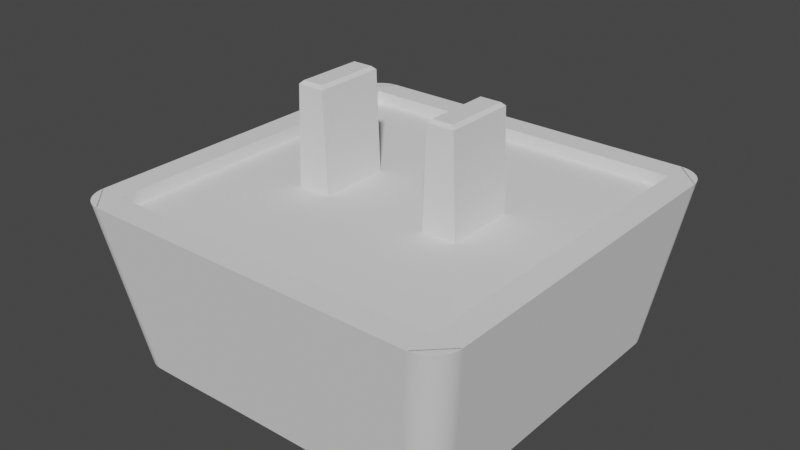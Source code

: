 # Source: choc-v1_15.5mm.blend  (saved by Blender 3.3.6; exported with 4.5.12 LTS)
import bpy
from mathutils import Matrix  # noqa: F401  (used for matrix-valued properties, if any)

bpy.ops.wm.read_factory_settings(use_empty=True)
scene = bpy.context.scene
scene.name = 'Scene'

# ---- collections
col_collection = bpy.data.collections.new('Collection'); scene.collection.children.link(col_collection)
col_parts = bpy.data.collections.new('Parts'); scene.collection.children.link(col_parts)

# ---- world
world_world = bpy.data.worlds.new('World'); scene.world = world_world
world_world.use_nodes = True; world_world.node_tree.nodes.clear()
_N = world_world.node_tree.nodes; _L = world_world.node_tree.links
n0 = _N.new('ShaderNodeOutputWorld'); n0.name = 'World Output'; n0.location = (300, 300)
n1 = _N.new('ShaderNodeBackground'); n1.name = 'Background'; n1.location = (10, 300)
n1.inputs[0].default_value = (0.05088, 0.05088, 0.05088, 1.0)
_L.new(n1.outputs[0], n0.inputs[0])
n0.is_active_output = True
world_world.color = (0.05088, 0.05088, 0.05088)
world_world.use_sun_shadow = False
world_world.sun_shadow_jitter_overblur = 0.0

# ---- meshes
me_kailh_choc_low_profile_keycap_002 = bpy.data.meshes.new('kailh_choc_low_profile_keycap.002')
me_kailh_choc_low_profile_keycap_002.from_pydata([(-2.1, 1.4, 4.0), (-3.45, 1.4, 4.0), (-2.1, -1.4, 4.0), (-3.45, -1.4, 4.0), (-2.25, 1.4, 0.125), (-3.3, 1.4, 0.125), (-2.25, -1.4, 0.125), (-3.3, -1.4, 0.125), (-2.375, -1.275, 0.0), (-2.375, 1.275, 0.0), (-3.175, -1.275, 0.0), (-3.175, 1.275, 0.0), (2.1, 1.4, 4.0), (3.45, 1.4, 4.0), (2.1, -1.4, 4.0), (3.45, -1.4, 4.0), (2.25, 1.4, 0.125), (3.3, 1.4, 0.125), (2.25, -1.4, 0.125), (3.3, -1.4, 0.125), (2.375, -1.275, 0.0), (2.375, 1.275, 0.0), (3.175, -1.275, 0.0), (3.175, 1.275, 0.0), (-7.747, 0.0, 3.5), (-6.714, 0.0, 9.97), (-3.02e-07, 0.0, 9.5), (0.0, 7.747, 3.5), (-3.02e-07, 6.714, 9.97), (-7.747, 6.714, 3.5), (-6.714, 7.747, 3.5), (0.0, 6.714, 3.494), (-6.714, 0.0, 3.494), (-6.714, 6.714, 3.5), (-6.714, 0.0, 3.996), (0.0, 0.0, 4.0), (0.0, 6.714, 3.996), (-6.714, 6.714, 4.008), (-3.02e-07, 1.119, 9.5), (-3.02e-07, 2.238, 9.539), (-3.02e-07, 3.357, 9.634), (-3.02e-07, 4.476, 9.758), (-3.02e-07, 5.595, 9.88), (-6.714, 5.595, 10.0), (-6.714, 4.476, 10.0), (-6.714, 3.357, 9.99), (-6.714, 2.238, 9.976), (-6.714, 1.119, 9.97), (-1.119, 6.714, 9.97), (-2.238, 6.714, 9.976), (-3.357, 6.714, 9.99), (-4.476, 6.714, 10.0), (-5.595, 6.714, 10.0), (-5.595, 0.0, 9.88), (-4.476, 0.0, 9.758), (-3.357, 0.0, 9.634), (-2.238, 0.0, 9.539), (-1.119, 0.0, 9.5), (-5.595, 5.595, 9.998), (-4.476, 5.595, 9.97), (-3.357, 5.595, 9.928), (-2.238, 5.595, 9.893), (-1.119, 5.595, 9.88), (-5.595, 4.476, 9.97), (-4.476, 4.476, 9.906), (-3.357, 4.476, 9.834), (-2.238, 4.476, 9.779), (-1.119, 4.476, 9.758), (-5.595, 3.357, 9.928), (-4.476, 3.357, 9.834), (-3.357, 3.357, 9.736), (-2.238, 3.357, 9.662), (-1.119, 3.357, 9.634), (-5.595, 2.238, 9.893), (-4.476, 2.238, 9.779), (-3.357, 2.238, 9.662), (-2.238, 2.238, 9.573), (-1.119, 2.238, 9.539), (-5.595, 1.119, 9.88), (-4.476, 1.119, 9.758), (-3.357, 1.119, 9.634), (-2.238, 1.119, 9.539), (-1.119, 1.119, 9.5), (-7.747, 6.646, 3.5), (-6.646, 7.747, 3.5), (-6.714, 7.747, 3.5), (-7.747, 6.714, 3.5), (-7.744, 6.732, 3.5), (-7.734, 6.818, 3.5), (-7.717, 6.903, 3.5), (-7.694, 6.986, 3.5), (-7.664, 7.067, 3.5), (-7.627, 7.146, 3.5), (-7.585, 7.221, 3.5), (-7.537, 7.293, 3.5), (-7.483, 7.361, 3.5), (-7.425, 7.425, 3.5), (-7.361, 7.483, 3.5), (-7.293, 7.537, 3.5), (-7.221, 7.585, 3.5), (-7.146, 7.627, 3.5), (-7.067, 7.664, 3.5), (-6.986, 7.694, 3.5), (-6.903, 7.717, 3.5), (-6.818, 7.734, 3.5), (-6.732, 7.744, 3.5), (-5.613, 6.714, 10.0), (-6.715, 5.613, 10.0), (-5.699, 6.711, 10.0), (-5.785, 6.701, 10.0), (-5.87, 6.684, 10.0), (-5.953, 6.661, 10.0), (-6.034, 6.631, 10.0), (-6.113, 6.594, 10.0), (-6.188, 6.552, 10.0), (-6.26, 6.504, 10.0), (-6.328, 6.45, 10.0), (-6.392, 6.392, 10.0), (-6.45, 6.328, 10.0), (-6.504, 6.26, 10.0), (-6.552, 6.188, 10.0), (-6.594, 6.113, 10.0), (-6.631, 6.034, 10.0), (-6.661, 5.953, 10.0), (-6.684, 5.87, 10.0), (-6.701, 5.785, 10.0), (-6.711, 5.699, 10.0), (7.747, 0.0, 3.5), (6.714, 0.0, 9.97), (7.747, 6.714, 3.5), (6.714, 7.747, 3.5), (6.714, 0.0, 3.494), (6.714, 6.714, 3.5), (6.714, 0.0, 3.996), (6.714, 6.714, 4.008), (6.714, 5.595, 10.0), (6.714, 4.476, 10.0), (6.714, 3.357, 9.99), (6.714, 2.238, 9.976), (6.714, 1.119, 9.97), (1.119, 6.714, 9.97), (2.238, 6.714, 9.976), (3.357, 6.714, 9.99), (4.476, 6.714, 10.0), (5.595, 6.714, 10.0), (5.595, 0.0, 9.88), (4.476, 0.0, 9.758), (3.357, 0.0, 9.634), (2.238, 0.0, 9.539), (1.119, 0.0, 9.5), (5.595, 5.595, 9.998), (4.476, 5.595, 9.97), (3.357, 5.595, 9.928), (2.238, 5.595, 9.893), (1.119, 5.595, 9.88), (5.595, 4.476, 9.97), (4.476, 4.476, 9.906), (3.357, 4.476, 9.834), (2.238, 4.476, 9.779), (1.119, 4.476, 9.758), (5.595, 3.357, 9.928), (4.476, 3.357, 9.834), (3.357, 3.357, 9.736), (2.238, 3.357, 9.662), (1.119, 3.357, 9.634), (5.595, 2.238, 9.893), (4.476, 2.238, 9.779), (3.357, 2.238, 9.662), (2.238, 2.238, 9.573), (1.119, 2.238, 9.539), (5.595, 1.119, 9.88), (4.476, 1.119, 9.758), (3.357, 1.119, 9.634), (2.238, 1.119, 9.539), (1.119, 1.119, 9.5), (7.747, 6.646, 3.5), (6.646, 7.747, 3.5), (6.714, 7.747, 3.5), (7.747, 6.714, 3.5), (7.744, 6.732, 3.5), (7.734, 6.818, 3.5), (7.717, 6.903, 3.5), (7.694, 6.986, 3.5), (7.664, 7.067, 3.5), (7.627, 7.146, 3.5), (7.585, 7.221, 3.5), (7.537, 7.293, 3.5), (7.483, 7.361, 3.5), (7.425, 7.425, 3.5), (7.361, 7.483, 3.5), (7.293, 7.537, 3.5), (7.221, 7.585, 3.5), (7.146, 7.627, 3.5), (7.067, 7.664, 3.5), (6.986, 7.694, 3.5), (6.903, 7.717, 3.5), (6.818, 7.734, 3.5), (6.732, 7.744, 3.5), (5.613, 6.714, 10.0), (6.715, 5.613, 10.0), (5.699, 6.711, 10.0), (5.785, 6.701, 10.0), (5.87, 6.684, 10.0), (5.953, 6.661, 10.0), (6.034, 6.631, 10.0), (6.113, 6.594, 10.0), (6.188, 6.552, 10.0), (6.26, 6.504, 10.0), (6.328, 6.45, 10.0), (6.392, 6.392, 10.0), (6.45, 6.328, 10.0), (6.504, 6.26, 10.0), (6.552, 6.188, 10.0), (6.594, 6.113, 10.0), (6.631, 6.034, 10.0), (6.661, 5.953, 10.0), (6.684, 5.87, 10.0), (6.701, 5.785, 10.0), (6.711, 5.699, 10.0), (0.0, -7.747, 3.5), (-3.02e-07, -6.714, 9.97), (-7.747, -6.714, 3.5), (-6.714, -7.747, 3.5), (0.0, -6.714, 3.494), (-6.714, -6.714, 3.5), (0.0, -6.714, 3.996), (-6.714, -6.714, 4.008), (-3.02e-07, -1.119, 9.5), (-3.02e-07, -2.238, 9.539), (-3.02e-07, -3.357, 9.634), (-3.02e-07, -4.476, 9.758), (-3.02e-07, -5.595, 9.88), (-6.714, -5.595, 10.0), (-6.714, -4.476, 10.0), (-6.714, -3.357, 9.99), (-6.714, -2.238, 9.976), (-6.714, -1.119, 9.97), (-1.119, -6.714, 9.97), (-2.238, -6.714, 9.976), (-3.357, -6.714, 9.99), (-4.476, -6.714, 10.0), (-5.595, -6.714, 10.0), (-5.595, -5.595, 9.998), (-4.476, -5.595, 9.97), (-3.357, -5.595, 9.928), (-2.238, -5.595, 9.893), (-1.119, -5.595, 9.88), (-5.595, -4.476, 9.97), (-4.476, -4.476, 9.906), (-3.357, -4.476, 9.834), (-2.238, -4.476, 9.779), (-1.119, -4.476, 9.758), (-5.595, -3.357, 9.928), (-4.476, -3.357, 9.834), (-3.357, -3.357, 9.736), (-2.238, -3.357, 9.662), (-1.119, -3.357, 9.634), (-5.595, -2.238, 9.893), (-4.476, -2.238, 9.779), (-3.357, -2.238, 9.662), (-2.238, -2.238, 9.573), (-1.119, -2.238, 9.539), (-5.595, -1.119, 9.88), (-4.476, -1.119, 9.758), (-3.357, -1.119, 9.634), (-2.238, -1.119, 9.539), (-1.119, -1.119, 9.5), (-7.747, -6.646, 3.5), (-6.646, -7.747, 3.5), (-6.714, -7.747, 3.5), (-7.747, -6.714, 3.5), (-7.744, -6.732, 3.5), (-7.734, -6.818, 3.5), (-7.717, -6.903, 3.5), (-7.694, -6.986, 3.5), (-7.664, -7.067, 3.5), (-7.627, -7.146, 3.5), (-7.585, -7.221, 3.5), (-7.537, -7.293, 3.5), (-7.483, -7.361, 3.5), (-7.425, -7.425, 3.5), (-7.361, -7.483, 3.5), (-7.293, -7.537, 3.5), (-7.221, -7.585, 3.5), (-7.146, -7.627, 3.5), (-7.067, -7.664, 3.5), (-6.986, -7.694, 3.5), (-6.903, -7.717, 3.5), (-6.818, -7.734, 3.5), (-6.732, -7.744, 3.5), (-5.613, -6.714, 10.0), (-6.715, -5.613, 10.0), (-5.699, -6.711, 10.0), (-5.785, -6.701, 10.0), (-5.87, -6.684, 10.0), (-5.953, -6.661, 10.0), (-6.034, -6.631, 10.0), (-6.113, -6.594, 10.0), (-6.188, -6.552, 10.0), (-6.26, -6.504, 10.0), (-6.328, -6.45, 10.0), (-6.392, -6.392, 10.0), (-6.45, -6.328, 10.0), (-6.504, -6.26, 10.0), (-6.552, -6.188, 10.0), (-6.594, -6.113, 10.0), (-6.631, -6.034, 10.0), (-6.661, -5.953, 10.0), (-6.684, -5.87, 10.0), (-6.701, -5.785, 10.0), (-6.711, -5.699, 10.0), (7.747, -6.714, 3.5), (6.714, -7.747, 3.5), (6.714, -6.714, 3.5), (6.714, -6.714, 4.008), (6.714, -5.595, 10.0), (6.714, -4.476, 10.0), (6.714, -3.357, 9.99), (6.714, -2.238, 9.976), (6.714, -1.119, 9.97), (1.119, -6.714, 9.97), (2.238, -6.714, 9.976), (3.357, -6.714, 9.99), (4.476, -6.714, 10.0), (5.595, -6.714, 10.0), (5.595, -5.595, 9.998), (4.476, -5.595, 9.97), (3.357, -5.595, 9.928), (2.238, -5.595, 9.893), (1.119, -5.595, 9.88), (5.595, -4.476, 9.97), (4.476, -4.476, 9.906), (3.357, -4.476, 9.834), (2.238, -4.476, 9.779), (1.119, -4.476, 9.758), (5.595, -3.357, 9.928), (4.476, -3.357, 9.834), (3.357, -3.357, 9.736), (2.238, -3.357, 9.662), (1.119, -3.357, 9.634), (5.595, -2.238, 9.893), (4.476, -2.238, 9.779), (3.357, -2.238, 9.662), (2.238, -2.238, 9.573), (1.119, -2.238, 9.539), (5.595, -1.119, 9.88), (4.476, -1.119, 9.758), (3.357, -1.119, 9.634), (2.238, -1.119, 9.539), (1.119, -1.119, 9.5), (7.747, -6.646, 3.5), (6.646, -7.747, 3.5), (6.714, -7.747, 3.5), (7.747, -6.714, 3.5), (7.744, -6.732, 3.5), (7.734, -6.818, 3.5), (7.717, -6.903, 3.5), (7.694, -6.986, 3.5), (7.664, -7.067, 3.5), (7.627, -7.146, 3.5), (7.585, -7.221, 3.5), (7.537, -7.293, 3.5), (7.483, -7.361, 3.5), (7.425, -7.425, 3.5), (7.361, -7.483, 3.5), (7.293, -7.537, 3.5), (7.221, -7.585, 3.5), (7.146, -7.627, 3.5), (7.067, -7.664, 3.5), (6.986, -7.694, 3.5), (6.903, -7.717, 3.5), (6.818, -7.734, 3.5), (6.732, -7.744, 3.5), (5.613, -6.714, 10.0), (6.715, -5.613, 10.0), (5.699, -6.711, 10.0), (5.785, -6.701, 10.0), (5.87, -6.684, 10.0), (5.953, -6.661, 10.0), (6.034, -6.631, 10.0), (6.113, -6.594, 10.0), (6.188, -6.552, 10.0), (6.26, -6.504, 10.0), (6.328, -6.45, 10.0), (6.392, -6.392, 10.0), (6.45, -6.328, 10.0), (6.504, -6.26, 10.0), (6.552, -6.188, 10.0), (6.594, -6.113, 10.0), (6.631, -6.034, 10.0), (6.661, -5.953, 10.0), (6.684, -5.87, 10.0), (6.701, -5.785, 10.0), (6.711, -5.699, 10.0)], [], [(10, 11, 9, 8), (4, 5, 1, 0), (9, 11, 5, 4), (6, 4, 0, 2), (5, 7, 3, 1), (7, 6, 2, 3), (11, 10, 7, 5), (10, 8, 6, 7), (8, 9, 4, 6), (22, 20, 21, 23), (16, 12, 13, 17), (21, 16, 17, 23), (18, 14, 12, 16), (17, 13, 15, 19), (19, 15, 14, 18), (23, 17, 19, 22), (22, 19, 18, 20), (20, 18, 16, 21), (82, 57, 26, 38), (32, 33, 37, 34), (29, 33, 32, 24), (24, 25, 47, 46, 45, 44, 43, 107, 83), (30, 27, 31, 33), (37, 36, 35, 34), (33, 31, 36, 37), (106, 108, 109, 110, 111, 112, 113, 114, 115, 116, 117, 118, 119, 120, 121, 122, 123, 124, 125, 126, 107, 43, 58, 52), (86, 85, 30, 33, 29), (48, 62, 42, 28), (62, 67, 41, 42), (67, 72, 40, 41), (72, 77, 39, 40), (77, 82, 38, 39), (52, 58, 59, 51), (51, 59, 60, 50), (50, 60, 61, 49), (49, 61, 62, 48), (43, 44, 63, 58), (58, 63, 64, 59), (59, 64, 65, 60), (60, 65, 66, 61), (61, 66, 67, 62), (44, 45, 68, 63), (63, 68, 69, 64), (64, 69, 70, 65), (65, 70, 71, 66), (66, 71, 72, 67), (45, 46, 73, 68), (68, 73, 74, 69), (69, 74, 75, 70), (70, 75, 76, 71), (71, 76, 77, 72), (46, 47, 78, 73), (73, 78, 79, 74), (74, 79, 80, 75), (75, 80, 81, 76), (76, 81, 82, 77), (47, 25, 53, 78), (78, 53, 54, 79), (79, 54, 55, 80), (80, 55, 56, 81), (81, 56, 57, 82), (83, 87, 88, 89, 90, 91, 92, 93, 94, 95, 96, 97, 98, 99, 100, 101, 102, 103, 104, 105, 84, 85, 86), (106, 84, 105, 108), (108, 105, 104, 109), (109, 104, 103, 110), (110, 103, 102, 111), (111, 102, 101, 112), (112, 101, 100, 113), (113, 100, 99, 114), (114, 99, 98, 115), (115, 98, 97, 116), (116, 97, 96, 117), (117, 96, 95, 118), (118, 95, 94, 119), (119, 94, 93, 120), (120, 93, 92, 121), (121, 92, 91, 122), (122, 91, 90, 123), (123, 90, 89, 124), (124, 89, 88, 125), (125, 88, 87, 126), (126, 87, 83, 107), (84, 106, 52, 51, 50, 49, 48, 28, 27), (174, 38, 26, 149), (131, 133, 134, 132), (129, 127, 131, 132), (127, 175, 199, 135, 136, 137, 138, 139, 128), (130, 132, 31, 27), (134, 133, 35, 36), (132, 134, 36, 31), (198, 144, 150, 135, 199, 218, 217, 216, 215, 214, 213, 212, 211, 210, 209, 208, 207, 206, 205, 204, 203, 202, 201, 200), (178, 129, 132, 130, 177), (140, 28, 42, 154), (154, 42, 41, 159), (159, 41, 40, 164), (164, 40, 39, 169), (169, 39, 38, 174), (144, 143, 151, 150), (143, 142, 152, 151), (142, 141, 153, 152), (141, 140, 154, 153), (135, 150, 155, 136), (150, 151, 156, 155), (151, 152, 157, 156), (152, 153, 158, 157), (153, 154, 159, 158), (136, 155, 160, 137), (155, 156, 161, 160), (156, 157, 162, 161), (157, 158, 163, 162), (158, 159, 164, 163), (137, 160, 165, 138), (160, 161, 166, 165), (161, 162, 167, 166), (162, 163, 168, 167), (163, 164, 169, 168), (138, 165, 170, 139), (165, 166, 171, 170), (166, 167, 172, 171), (167, 168, 173, 172), (168, 169, 174, 173), (139, 170, 145, 128), (170, 171, 146, 145), (171, 172, 147, 146), (172, 173, 148, 147), (173, 174, 149, 148), (175, 178, 177, 176, 197, 196, 195, 194, 193, 192, 191, 190, 189, 188, 187, 186, 185, 184, 183, 182, 181, 180, 179), (198, 200, 197, 176), (200, 201, 196, 197), (201, 202, 195, 196), (202, 203, 194, 195), (203, 204, 193, 194), (204, 205, 192, 193), (205, 206, 191, 192), (206, 207, 190, 191), (207, 208, 189, 190), (208, 209, 188, 189), (209, 210, 187, 188), (210, 211, 186, 187), (211, 212, 185, 186), (212, 213, 184, 185), (213, 214, 183, 184), (214, 215, 182, 183), (215, 216, 181, 182), (216, 217, 180, 181), (217, 218, 179, 180), (218, 199, 175, 179), (176, 27, 28, 140, 141, 142, 143, 144, 198), (266, 227, 26, 57), (32, 34, 226, 224), (221, 24, 32, 224), (24, 267, 291, 232, 233, 234, 235, 236, 25), (222, 224, 223, 219), (226, 34, 35, 225), (224, 226, 225, 223), (290, 241, 242, 232, 291, 310, 309, 308, 307, 306, 305, 304, 303, 302, 301, 300, 299, 298, 297, 296, 295, 294, 293, 292), (270, 221, 224, 222, 269), (237, 220, 231, 246), (246, 231, 230, 251), (251, 230, 229, 256), (256, 229, 228, 261), (261, 228, 227, 266), (241, 240, 243, 242), (240, 239, 244, 243), (239, 238, 245, 244), (238, 237, 246, 245), (232, 242, 247, 233), (242, 243, 248, 247), (243, 244, 249, 248), (244, 245, 250, 249), (245, 246, 251, 250), (233, 247, 252, 234), (247, 248, 253, 252), (248, 249, 254, 253), (249, 250, 255, 254), (250, 251, 256, 255), (234, 252, 257, 235), (252, 253, 258, 257), (253, 254, 259, 258), (254, 255, 260, 259), (255, 256, 261, 260), (235, 257, 262, 236), (257, 258, 263, 262), (258, 259, 264, 263), (259, 260, 265, 264), (260, 261, 266, 265), (236, 262, 53, 25), (262, 263, 54, 53), (263, 264, 55, 54), (264, 265, 56, 55), (265, 266, 57, 56), (267, 270, 269, 268, 289, 288, 287, 286, 285, 284, 283, 282, 281, 280, 279, 278, 277, 276, 275, 274, 273, 272, 271), (290, 292, 289, 268), (292, 293, 288, 289), (293, 294, 287, 288), (294, 295, 286, 287), (295, 296, 285, 286), (296, 297, 284, 285), (297, 298, 283, 284), (298, 299, 282, 283), (299, 300, 281, 282), (300, 301, 280, 281), (301, 302, 279, 280), (302, 303, 278, 279), (303, 304, 277, 278), (304, 305, 276, 277), (305, 306, 275, 276), (306, 307, 274, 275), (307, 308, 273, 274), (308, 309, 272, 273), (309, 310, 271, 272), (310, 291, 267, 271), (268, 219, 220, 237, 238, 239, 240, 241, 290), (349, 149, 26, 227), (131, 313, 314, 133), (311, 313, 131, 127), (127, 128, 319, 318, 317, 316, 315, 374, 350), (312, 219, 223, 313), (314, 225, 35, 133), (313, 223, 225, 314), (373, 375, 376, 377, 378, 379, 380, 381, 382, 383, 384, 385, 386, 387, 388, 389, 390, 391, 392, 393, 374, 315, 325, 324), (353, 352, 312, 313, 311), (320, 329, 231, 220), (329, 334, 230, 231), (334, 339, 229, 230), (339, 344, 228, 229), (344, 349, 227, 228), (324, 325, 326, 323), (323, 326, 327, 322), (322, 327, 328, 321), (321, 328, 329, 320), (315, 316, 330, 325), (325, 330, 331, 326), (326, 331, 332, 327), (327, 332, 333, 328), (328, 333, 334, 329), (316, 317, 335, 330), (330, 335, 336, 331), (331, 336, 337, 332), (332, 337, 338, 333), (333, 338, 339, 334), (317, 318, 340, 335), (335, 340, 341, 336), (336, 341, 342, 337), (337, 342, 343, 338), (338, 343, 344, 339), (318, 319, 345, 340), (340, 345, 346, 341), (341, 346, 347, 342), (342, 347, 348, 343), (343, 348, 349, 344), (319, 128, 145, 345), (345, 145, 146, 346), (346, 146, 147, 347), (347, 147, 148, 348), (348, 148, 149, 349), (350, 354, 355, 356, 357, 358, 359, 360, 361, 362, 363, 364, 365, 366, 367, 368, 369, 370, 371, 372, 351, 352, 353), (373, 351, 372, 375), (375, 372, 371, 376), (376, 371, 370, 377), (377, 370, 369, 378), (378, 369, 368, 379), (379, 368, 367, 380), (380, 367, 366, 381), (381, 366, 365, 382), (382, 365, 364, 383), (383, 364, 363, 384), (384, 363, 362, 385), (385, 362, 361, 386), (386, 361, 360, 387), (387, 360, 359, 388), (388, 359, 358, 389), (389, 358, 357, 390), (390, 357, 356, 391), (391, 356, 355, 392), (392, 355, 354, 393), (393, 354, 350, 374), (351, 373, 324, 323, 322, 321, 320, 220, 219)])
_uv = me_kailh_choc_low_profile_keycap_002.uv_layers.new(name='UVMap')
_uv.uv.foreach_set('vector', [0.0, 0.0, 0.0, 0.0, 0.0, 0.0, 0.0, 0.0, 0.0, 0.0, 0.0, 0.0, 0.0, 0.0, 0.0, 0.0, 0.0, 0.0, 0.0, 0.0, 0.0, 0.0, 0.0, 0.0, 0.0, 0.0, 0.0, 0.0, 0.0, 0.0, 0.0, 0.0, 0.0, 0.0, 0.0, 0.0, 0.0, 0.0, 0.0, 0.0, 0.0, 0.0, 0.0, 0.0, 0.0, 0.0, 0.0, 0.0, 0.0, 0.0, 0.0, 0.0, 0.0, 0.0, 0.0, 0.0, 0.0, 0.0, 0.0, 0.0, 0.0, 0.0, 0.0, 0.0, 0.0, 0.0, 0.0, 0.0, 0.0, 0.0, 0.0, 0.0, 0.0, 0.0, 0.0, 0.0, 0.0, 0.0, 0.0, 0.0, 0.0, 0.0, 0.0, 0.0, 0.0, 0.0, 0.0, 0.0, 0.0, 0.0, 0.0, 0.0, 0.0, 0.0, 0.0, 0.0, 0.0, 0.0, 0.0, 0.0, 0.0, 0.0, 0.0, 0.0, 0.0, 0.0, 0.0, 0.0, 0.0, 0.0, 0.0, 0.0, 0.0, 0.0, 0.0, 0.0, 0.0, 0.0, 0.0, 0.0, 0.0, 0.0, 0.0, 0.0, 0.0, 0.0, 0.0, 0.0, 0.0, 0.0, 0.0, 0.0, 0.0, 0.0, 0.0, 0.0, 0.0, 0.0, 0.0, 0.0, 0.0, 0.0, 0.0, 0.0, 0.0, 0.0, 0.0, 0.0, 0.0, 0.0, 0.0, 0.0, 0.25, 0.75, 0.25, 0.625, 0.25, 0.625, 0.25, 0.75, 0.125, 0.625, 0.25, 0.625, 0.25, 0.75, 0.125, 0.75, 0.0, 0.0, 0.0, 0.0, 0.0, 0.0, 0.0, 0.0, 0.0, 0.0, 0.0, 0.0, 0.0, 0.0, 0.0, 0.0, 0.0, 0.0, 0.25, 0.5, 0.375, 0.5, 0.375, 0.5375, 0.25, 0.625, 0.25, 0.625, 0.375, 0.5375, 0.375, 0.75, 0.25, 0.75, 0.25, 0.625, 0.375, 0.5375, 0.375, 0.5375, 0.25, 0.625, 0.0, 0.0, 0.0, 0.0, 0.0, 0.0, 0.0, 0.0, 0.0, 0.0, 0.0, 0.0, 0.0, 0.0, 0.0, 0.0, 0.0, 0.0, 0.0, 0.0, 0.0, 0.0, 0.0, 0.0, 0.0, 0.0, 0.0, 0.0, 0.0, 0.0, 0.0, 0.0, 0.0, 0.0, 0.0, 0.0, 0.0, 0.0, 0.0, 0.0, 0.0, 0.0, 0.0, 0.0, 0.0, 0.0, 0.0, 0.0, 0.125, 0.625, 0.25, 0.5, 0.25, 0.5, 0.25, 0.625, 0.125, 0.625, 0.0, 0.0, 0.0, 0.0, 0.0, 0.0, 0.0, 0.0, 0.0, 0.0, 0.0, 0.0, 0.0, 0.0, 0.0, 0.0, 0.0, 0.0, 0.0, 0.0, 0.0, 0.0, 0.0, 0.0, 0.0, 0.0, 0.0, 0.0, 0.0, 0.0, 0.0, 0.0, 0.0, 0.0, 0.0, 0.0, 0.0, 0.0, 0.0, 0.0, 0.0, 0.0, 0.0, 0.0, 0.0, 0.0, 0.0, 0.0, 0.0, 0.0, 0.0, 0.0, 0.0, 0.0, 0.0, 0.0, 0.0, 0.0, 0.0, 0.0, 0.0, 0.0, 0.0, 0.0, 0.0, 0.0, 0.0, 0.0, 0.0, 0.0, 0.0, 0.0, 0.0, 0.0, 0.0, 0.0, 0.0, 0.0, 0.0, 0.0, 0.0, 0.0, 0.0, 0.0, 0.0, 0.0, 0.0, 0.0, 0.0, 0.0, 0.0, 0.0, 0.0, 0.0, 0.0, 0.0, 0.0, 0.0, 0.0, 0.0, 0.0, 0.0, 0.0, 0.0, 0.0, 0.0, 0.0, 0.0, 0.0, 0.0, 0.0, 0.0, 0.0, 0.0, 0.0, 0.0, 0.0, 0.0, 0.0, 0.0, 0.0, 0.0, 0.0, 0.0, 0.0, 0.0, 0.0, 0.0, 0.0, 0.0, 0.0, 0.0, 0.0, 0.0, 0.0, 0.0, 0.0, 0.0, 0.0, 0.0, 0.0, 0.0, 0.0, 0.0, 0.0, 0.0, 0.0, 0.0, 0.0, 0.0, 0.0, 0.0, 0.0, 0.0, 0.0, 0.0, 0.0, 0.0, 0.0, 0.0, 0.0, 0.0, 0.0, 0.0, 0.0, 0.0, 0.0, 0.0, 0.0, 0.0, 0.0, 0.0, 0.0, 0.0, 0.0, 0.0, 0.0, 0.0, 0.0, 0.0, 0.0, 0.0, 0.0, 0.0, 0.0, 0.0, 0.0, 0.0, 0.0, 0.0, 0.0, 0.0, 0.0, 0.0, 0.0, 0.0, 0.0, 0.0, 0.0, 0.0, 0.0, 0.0, 0.0, 0.0, 0.0, 0.0, 0.0, 0.0, 0.0, 0.0, 0.0, 0.0, 0.0, 0.0, 0.0, 0.0, 0.0, 0.0, 0.0, 0.0, 0.0, 0.0, 0.0, 0.0, 0.0, 0.0, 0.0, 0.0, 0.0, 0.0, 0.0, 0.0, 0.0, 0.0, 0.0, 0.0, 0.0, 0.0, 0.0, 0.0, 0.0, 0.0, 0.0, 0.0, 0.0, 0.0, 0.0, 0.0, 0.0, 0.0, 0.0, 0.0, 0.0, 0.0, 0.0, 0.0, 0.0, 0.0, 0.0, 0.0, 0.0, 0.0, 0.0, 0.0, 0.0, 0.0, 0.0, 0.0, 0.0, 0.0, 0.0, 0.0, 0.0, 0.0, 0.0, 0.0, 0.0, 0.0, 0.0, 0.0, 0.0, 0.0, 0.0, 0.0, 0.0, 0.0, 0.0, 0.0, 0.0, 0.0, 0.0, 0.0, 0.0, 0.0, 0.0, 0.0, 0.0, 0.0, 0.0, 0.0, 0.0, 0.0, 0.0, 0.0, 0.0, 0.0, 0.0, 0.0, 0.0, 0.0, 0.0, 0.0, 0.0, 0.0, 0.0, 0.0, 0.0, 0.0, 0.0, 0.0, 0.0, 0.0, 0.0, 0.0, 0.0, 0.0, 0.0, 0.0, 0.0, 0.0, 0.0, 0.0, 0.0, 0.0, 0.0, 0.0, 0.0, 0.0, 0.0, 0.0, 0.0, 0.0, 0.0, 0.0, 0.0, 0.0, 0.0, 0.0, 0.0, 0.0, 0.0, 0.0, 0.0, 0.0, 0.0, 0.0, 0.0, 0.0, 0.0, 0.0, 0.0, 0.0, 0.0, 0.0, 0.0, 0.0, 0.0, 0.0, 0.0, 0.0, 0.0, 0.0, 0.0, 0.0, 0.0, 0.0, 0.0, 0.0, 0.0, 0.0, 0.0, 0.0, 0.0, 0.0, 0.0, 0.0, 0.0, 0.0, 0.0, 0.0, 0.0, 0.0, 0.0, 0.0, 0.0, 0.0, 0.0, 0.0, 0.0, 0.0, 0.0, 0.0, 0.0, 0.0, 0.0, 0.0, 0.0, 0.0, 0.0, 0.0, 0.0, 0.0, 0.0, 0.0, 0.0, 0.0, 0.0, 0.0, 0.0, 0.0, 0.0, 0.0, 0.0, 0.0, 0.0, 0.0, 0.0, 0.0, 0.0, 0.0, 0.0, 0.0, 0.0, 0.0, 0.0, 0.0, 0.0, 0.0, 0.0, 0.0, 0.0, 0.0, 0.0, 0.0, 0.0, 0.0, 0.0, 0.0, 0.0, 0.0, 0.0, 0.0, 0.0, 0.0, 0.0, 0.0, 0.0, 0.0, 0.0, 0.0, 0.0, 0.0, 0.0, 0.0, 0.0, 0.0, 0.0, 0.0, 0.0, 0.0, 0.0, 0.0, 0.0, 0.0, 0.0, 0.0, 0.0, 0.0, 0.0, 0.0, 0.0, 0.0, 0.0, 0.0, 0.0, 0.0, 0.0, 0.0, 0.0, 0.0, 0.0, 0.0, 0.0, 0.0, 0.0, 0.0, 0.0, 0.0, 0.0, 0.0, 0.0, 0.0, 0.0, 0.0, 0.25, 0.75, 0.25, 0.75, 0.25, 0.625, 0.25, 0.625, 0.125, 0.625, 0.125, 0.75, 0.25, 0.75, 0.25, 0.625, 0.0, 0.0, 0.0, 0.0, 0.0, 0.0, 0.0, 0.0, 0.0, 0.0, 0.0, 0.0, 0.0, 0.0, 0.0, 0.0, 0.0, 0.0, 0.25, 0.5, 0.25, 0.625, 0.375, 0.5375, 0.375, 0.5, 0.25, 0.625, 0.25, 0.75, 0.375, 0.75, 0.375, 0.5375, 0.25, 0.625, 0.25, 0.625, 0.375, 0.5375, 0.375, 0.5375, 0.0, 0.0, 0.0, 0.0, 0.0, 0.0, 0.0, 0.0, 0.0, 0.0, 0.0, 0.0, 0.0, 0.0, 0.0, 0.0, 0.0, 0.0, 0.0, 0.0, 0.0, 0.0, 0.0, 0.0, 0.0, 0.0, 0.0, 0.0, 0.0, 0.0, 0.0, 0.0, 0.0, 0.0, 0.0, 0.0, 0.0, 0.0, 0.0, 0.0, 0.0, 0.0, 0.0, 0.0, 0.0, 0.0, 0.0, 0.0, 0.125, 0.625, 0.125, 0.625, 0.25, 0.625, 0.25, 0.5, 0.25, 0.5, 0.0, 0.0, 0.0, 0.0, 0.0, 0.0, 0.0, 0.0, 0.0, 0.0, 0.0, 0.0, 0.0, 0.0, 0.0, 0.0, 0.0, 0.0, 0.0, 0.0, 0.0, 0.0, 0.0, 0.0, 0.0, 0.0, 0.0, 0.0, 0.0, 0.0, 0.0, 0.0, 0.0, 0.0, 0.0, 0.0, 0.0, 0.0, 0.0, 0.0, 0.0, 0.0, 0.0, 0.0, 0.0, 0.0, 0.0, 0.0, 0.0, 0.0, 0.0, 0.0, 0.0, 0.0, 0.0, 0.0, 0.0, 0.0, 0.0, 0.0, 0.0, 0.0, 0.0, 0.0, 0.0, 0.0, 0.0, 0.0, 0.0, 0.0, 0.0, 0.0, 0.0, 0.0, 0.0, 0.0, 0.0, 0.0, 0.0, 0.0, 0.0, 0.0, 0.0, 0.0, 0.0, 0.0, 0.0, 0.0, 0.0, 0.0, 0.0, 0.0, 0.0, 0.0, 0.0, 0.0, 0.0, 0.0, 0.0, 0.0, 0.0, 0.0, 0.0, 0.0, 0.0, 0.0, 0.0, 0.0, 0.0, 0.0, 0.0, 0.0, 0.0, 0.0, 0.0, 0.0, 0.0, 0.0, 0.0, 0.0, 0.0, 0.0, 0.0, 0.0, 0.0, 0.0, 0.0, 0.0, 0.0, 0.0, 0.0, 0.0, 0.0, 0.0, 0.0, 0.0, 0.0, 0.0, 0.0, 0.0, 0.0, 0.0, 0.0, 0.0, 0.0, 0.0, 0.0, 0.0, 0.0, 0.0, 0.0, 0.0, 0.0, 0.0, 0.0, 0.0, 0.0, 0.0, 0.0, 0.0, 0.0, 0.0, 0.0, 0.0, 0.0, 0.0, 0.0, 0.0, 0.0, 0.0, 0.0, 0.0, 0.0, 0.0, 0.0, 0.0, 0.0, 0.0, 0.0, 0.0, 0.0, 0.0, 0.0, 0.0, 0.0, 0.0, 0.0, 0.0, 0.0, 0.0, 0.0, 0.0, 0.0, 0.0, 0.0, 0.0, 0.0, 0.0, 0.0, 0.0, 0.0, 0.0, 0.0, 0.0, 0.0, 0.0, 0.0, 0.0, 0.0, 0.0, 0.0, 0.0, 0.0, 0.0, 0.0, 0.0, 0.0, 0.0, 0.0, 0.0, 0.0, 0.0, 0.0, 0.0, 0.0, 0.0, 0.0, 0.0, 0.0, 0.0, 0.0, 0.0, 0.0, 0.0, 0.0, 0.0, 0.0, 0.0, 0.0, 0.0, 0.0, 0.0, 0.0, 0.0, 0.0, 0.0, 0.0, 0.0, 0.0, 0.0, 0.0, 0.0, 0.0, 0.0, 0.0, 0.0, 0.0, 0.0, 0.0, 0.0, 0.0, 0.0, 0.0, 0.0, 0.0, 0.0, 0.0, 0.0, 0.0, 0.0, 0.0, 0.0, 0.0, 0.0, 0.0, 0.0, 0.0, 0.0, 0.0, 0.0, 0.0, 0.0, 0.0, 0.0, 0.0, 0.0, 0.0, 0.0, 0.0, 0.0, 0.0, 0.0, 0.0, 0.0, 0.0, 0.0, 0.0, 0.0, 0.0, 0.0, 0.0, 0.0, 0.0, 0.0, 0.0, 0.0, 0.0, 0.0, 0.0, 0.0, 0.0, 0.0, 0.0, 0.0, 0.0, 0.0, 0.0, 0.0, 0.0, 0.0, 0.0, 0.0, 0.0, 0.0, 0.0, 0.0, 0.0, 0.0, 0.0, 0.0, 0.0, 0.0, 0.0, 0.0, 0.0, 0.0, 0.0, 0.0, 0.0, 0.0, 0.0, 0.0, 0.0, 0.0, 0.0, 0.0, 0.0, 0.0, 0.0, 0.0, 0.0, 0.0, 0.0, 0.0, 0.0, 0.0, 0.0, 0.0, 0.0, 0.0, 0.0, 0.0, 0.0, 0.0, 0.0, 0.0, 0.0, 0.0, 0.0, 0.0, 0.0, 0.0, 0.0, 0.0, 0.0, 0.0, 0.0, 0.0, 0.0, 0.0, 0.0, 0.0, 0.0, 0.0, 0.0, 0.0, 0.0, 0.0, 0.0, 0.0, 0.0, 0.0, 0.0, 0.0, 0.0, 0.0, 0.0, 0.0, 0.0, 0.0, 0.0, 0.0, 0.0, 0.0, 0.0, 0.0, 0.0, 0.0, 0.0, 0.0, 0.0, 0.0, 0.0, 0.0, 0.0, 0.0, 0.0, 0.0, 0.0, 0.0, 0.0, 0.0, 0.0, 0.0, 0.0, 0.0, 0.0, 0.0, 0.0, 0.0, 0.0, 0.0, 0.0, 0.0, 0.0, 0.0, 0.0, 0.0, 0.0, 0.0, 0.0, 0.0, 0.0, 0.0, 0.0, 0.0, 0.0, 0.0, 0.0, 0.0, 0.0, 0.0, 0.0, 0.0, 0.0, 0.0, 0.0, 0.0, 0.0, 0.0, 0.0, 0.0, 0.0, 0.0, 0.0, 0.0, 0.0, 0.0, 0.0, 0.0, 0.0, 0.0, 0.0, 0.0, 0.0, 0.0, 0.0, 0.0, 0.0, 0.0, 0.0, 0.0, 0.0, 0.0, 0.0, 0.0, 0.0, 0.0, 0.0, 0.0, 0.0, 0.0, 0.0, 0.0, 0.0, 0.0, 0.0, 0.0, 0.0, 0.0, 0.0, 0.0, 0.0, 0.0, 0.25, 0.75, 0.25, 0.75, 0.25, 0.625, 0.25, 0.625, 0.125, 0.625, 0.125, 0.75, 0.25, 0.75, 0.25, 0.625, 0.0, 0.0, 0.0, 0.0, 0.0, 0.0, 0.0, 0.0, 0.0, 0.0, 0.0, 0.0, 0.0, 0.0, 0.0, 0.0, 0.0, 0.0, 0.25, 0.5, 0.25, 0.625, 0.375, 0.5375, 0.375, 0.5, 0.25, 0.625, 0.25, 0.75, 0.375, 0.75, 0.375, 0.5375, 0.25, 0.625, 0.25, 0.625, 0.375, 0.5375, 0.375, 0.5375, 0.0, 0.0, 0.0, 0.0, 0.0, 0.0, 0.0, 0.0, 0.0, 0.0, 0.0, 0.0, 0.0, 0.0, 0.0, 0.0, 0.0, 0.0, 0.0, 0.0, 0.0, 0.0, 0.0, 0.0, 0.0, 0.0, 0.0, 0.0, 0.0, 0.0, 0.0, 0.0, 0.0, 0.0, 0.0, 0.0, 0.0, 0.0, 0.0, 0.0, 0.0, 0.0, 0.0, 0.0, 0.0, 0.0, 0.0, 0.0, 0.125, 0.625, 0.125, 0.625, 0.25, 0.625, 0.25, 0.5, 0.25, 0.5, 0.0, 0.0, 0.0, 0.0, 0.0, 0.0, 0.0, 0.0, 0.0, 0.0, 0.0, 0.0, 0.0, 0.0, 0.0, 0.0, 0.0, 0.0, 0.0, 0.0, 0.0, 0.0, 0.0, 0.0, 0.0, 0.0, 0.0, 0.0, 0.0, 0.0, 0.0, 0.0, 0.0, 0.0, 0.0, 0.0, 0.0, 0.0, 0.0, 0.0, 0.0, 0.0, 0.0, 0.0, 0.0, 0.0, 0.0, 0.0, 0.0, 0.0, 0.0, 0.0, 0.0, 0.0, 0.0, 0.0, 0.0, 0.0, 0.0, 0.0, 0.0, 0.0, 0.0, 0.0, 0.0, 0.0, 0.0, 0.0, 0.0, 0.0, 0.0, 0.0, 0.0, 0.0, 0.0, 0.0, 0.0, 0.0, 0.0, 0.0, 0.0, 0.0, 0.0, 0.0, 0.0, 0.0, 0.0, 0.0, 0.0, 0.0, 0.0, 0.0, 0.0, 0.0, 0.0, 0.0, 0.0, 0.0, 0.0, 0.0, 0.0, 0.0, 0.0, 0.0, 0.0, 0.0, 0.0, 0.0, 0.0, 0.0, 0.0, 0.0, 0.0, 0.0, 0.0, 0.0, 0.0, 0.0, 0.0, 0.0, 0.0, 0.0, 0.0, 0.0, 0.0, 0.0, 0.0, 0.0, 0.0, 0.0, 0.0, 0.0, 0.0, 0.0, 0.0, 0.0, 0.0, 0.0, 0.0, 0.0, 0.0, 0.0, 0.0, 0.0, 0.0, 0.0, 0.0, 0.0, 0.0, 0.0, 0.0, 0.0, 0.0, 0.0, 0.0, 0.0, 0.0, 0.0, 0.0, 0.0, 0.0, 0.0, 0.0, 0.0, 0.0, 0.0, 0.0, 0.0, 0.0, 0.0, 0.0, 0.0, 0.0, 0.0, 0.0, 0.0, 0.0, 0.0, 0.0, 0.0, 0.0, 0.0, 0.0, 0.0, 0.0, 0.0, 0.0, 0.0, 0.0, 0.0, 0.0, 0.0, 0.0, 0.0, 0.0, 0.0, 0.0, 0.0, 0.0, 0.0, 0.0, 0.0, 0.0, 0.0, 0.0, 0.0, 0.0, 0.0, 0.0, 0.0, 0.0, 0.0, 0.0, 0.0, 0.0, 0.0, 0.0, 0.0, 0.0, 0.0, 0.0, 0.0, 0.0, 0.0, 0.0, 0.0, 0.0, 0.0, 0.0, 0.0, 0.0, 0.0, 0.0, 0.0, 0.0, 0.0, 0.0, 0.0, 0.0, 0.0, 0.0, 0.0, 0.0, 0.0, 0.0, 0.0, 0.0, 0.0, 0.0, 0.0, 0.0, 0.0, 0.0, 0.0, 0.0, 0.0, 0.0, 0.0, 0.0, 0.0, 0.0, 0.0, 0.0, 0.0, 0.0, 0.0, 0.0, 0.0, 0.0, 0.0, 0.0, 0.0, 0.0, 0.0, 0.0, 0.0, 0.0, 0.0, 0.0, 0.0, 0.0, 0.0, 0.0, 0.0, 0.0, 0.0, 0.0, 0.0, 0.0, 0.0, 0.0, 0.0, 0.0, 0.0, 0.0, 0.0, 0.0, 0.0, 0.0, 0.0, 0.0, 0.0, 0.0, 0.0, 0.0, 0.0, 0.0, 0.0, 0.0, 0.0, 0.0, 0.0, 0.0, 0.0, 0.0, 0.0, 0.0, 0.0, 0.0, 0.0, 0.0, 0.0, 0.0, 0.0, 0.0, 0.0, 0.0, 0.0, 0.0, 0.0, 0.0, 0.0, 0.0, 0.0, 0.0, 0.0, 0.0, 0.0, 0.0, 0.0, 0.0, 0.0, 0.0, 0.0, 0.0, 0.0, 0.0, 0.0, 0.0, 0.0, 0.0, 0.0, 0.0, 0.0, 0.0, 0.0, 0.0, 0.0, 0.0, 0.0, 0.0, 0.0, 0.0, 0.0, 0.0, 0.0, 0.0, 0.0, 0.0, 0.0, 0.0, 0.0, 0.0, 0.0, 0.0, 0.0, 0.0, 0.0, 0.0, 0.0, 0.0, 0.0, 0.0, 0.0, 0.0, 0.0, 0.0, 0.0, 0.0, 0.0, 0.0, 0.0, 0.0, 0.0, 0.0, 0.0, 0.0, 0.0, 0.0, 0.0, 0.0, 0.0, 0.0, 0.0, 0.0, 0.0, 0.0, 0.0, 0.0, 0.0, 0.0, 0.0, 0.0, 0.0, 0.0, 0.0, 0.0, 0.0, 0.0, 0.0, 0.0, 0.0, 0.0, 0.0, 0.0, 0.0, 0.0, 0.0, 0.0, 0.0, 0.0, 0.0, 0.0, 0.0, 0.0, 0.0, 0.0, 0.0, 0.0, 0.0, 0.0, 0.0, 0.0, 0.0, 0.0, 0.0, 0.0, 0.0, 0.0, 0.0, 0.0, 0.0, 0.0, 0.0, 0.0, 0.0, 0.0, 0.0, 0.0, 0.0, 0.0, 0.0, 0.0, 0.0, 0.0, 0.0, 0.0, 0.0, 0.0, 0.0, 0.0, 0.0, 0.0, 0.0, 0.0, 0.0, 0.0, 0.0, 0.0, 0.0, 0.0, 0.0, 0.0, 0.0, 0.0, 0.0, 0.0, 0.0, 0.0, 0.0, 0.0, 0.0, 0.0, 0.0, 0.0, 0.0, 0.0, 0.0, 0.0, 0.0, 0.0, 0.0, 0.0, 0.0, 0.25, 0.75, 0.25, 0.625, 0.25, 0.625, 0.25, 0.75, 0.125, 0.625, 0.25, 0.625, 0.25, 0.75, 0.125, 0.75, 0.0, 0.0, 0.0, 0.0, 0.0, 0.0, 0.0, 0.0, 0.0, 0.0, 0.0, 0.0, 0.0, 0.0, 0.0, 0.0, 0.0, 0.0, 0.25, 0.5, 0.375, 0.5, 0.375, 0.5375, 0.25, 0.625, 0.25, 0.625, 0.375, 0.5375, 0.375, 0.75, 0.25, 0.75, 0.25, 0.625, 0.375, 0.5375, 0.375, 0.5375, 0.25, 0.625, 0.0, 0.0, 0.0, 0.0, 0.0, 0.0, 0.0, 0.0, 0.0, 0.0, 0.0, 0.0, 0.0, 0.0, 0.0, 0.0, 0.0, 0.0, 0.0, 0.0, 0.0, 0.0, 0.0, 0.0, 0.0, 0.0, 0.0, 0.0, 0.0, 0.0, 0.0, 0.0, 0.0, 0.0, 0.0, 0.0, 0.0, 0.0, 0.0, 0.0, 0.0, 0.0, 0.0, 0.0, 0.0, 0.0, 0.0, 0.0, 0.125, 0.625, 0.25, 0.5, 0.25, 0.5, 0.25, 0.625, 0.125, 0.625, 0.0, 0.0, 0.0, 0.0, 0.0, 0.0, 0.0, 0.0, 0.0, 0.0, 0.0, 0.0, 0.0, 0.0, 0.0, 0.0, 0.0, 0.0, 0.0, 0.0, 0.0, 0.0, 0.0, 0.0, 0.0, 0.0, 0.0, 0.0, 0.0, 0.0, 0.0, 0.0, 0.0, 0.0, 0.0, 0.0, 0.0, 0.0, 0.0, 0.0, 0.0, 0.0, 0.0, 0.0, 0.0, 0.0, 0.0, 0.0, 0.0, 0.0, 0.0, 0.0, 0.0, 0.0, 0.0, 0.0, 0.0, 0.0, 0.0, 0.0, 0.0, 0.0, 0.0, 0.0, 0.0, 0.0, 0.0, 0.0, 0.0, 0.0, 0.0, 0.0, 0.0, 0.0, 0.0, 0.0, 0.0, 0.0, 0.0, 0.0, 0.0, 0.0, 0.0, 0.0, 0.0, 0.0, 0.0, 0.0, 0.0, 0.0, 0.0, 0.0, 0.0, 0.0, 0.0, 0.0, 0.0, 0.0, 0.0, 0.0, 0.0, 0.0, 0.0, 0.0, 0.0, 0.0, 0.0, 0.0, 0.0, 0.0, 0.0, 0.0, 0.0, 0.0, 0.0, 0.0, 0.0, 0.0, 0.0, 0.0, 0.0, 0.0, 0.0, 0.0, 0.0, 0.0, 0.0, 0.0, 0.0, 0.0, 0.0, 0.0, 0.0, 0.0, 0.0, 0.0, 0.0, 0.0, 0.0, 0.0, 0.0, 0.0, 0.0, 0.0, 0.0, 0.0, 0.0, 0.0, 0.0, 0.0, 0.0, 0.0, 0.0, 0.0, 0.0, 0.0, 0.0, 0.0, 0.0, 0.0, 0.0, 0.0, 0.0, 0.0, 0.0, 0.0, 0.0, 0.0, 0.0, 0.0, 0.0, 0.0, 0.0, 0.0, 0.0, 0.0, 0.0, 0.0, 0.0, 0.0, 0.0, 0.0, 0.0, 0.0, 0.0, 0.0, 0.0, 0.0, 0.0, 0.0, 0.0, 0.0, 0.0, 0.0, 0.0, 0.0, 0.0, 0.0, 0.0, 0.0, 0.0, 0.0, 0.0, 0.0, 0.0, 0.0, 0.0, 0.0, 0.0, 0.0, 0.0, 0.0, 0.0, 0.0, 0.0, 0.0, 0.0, 0.0, 0.0, 0.0, 0.0, 0.0, 0.0, 0.0, 0.0, 0.0, 0.0, 0.0, 0.0, 0.0, 0.0, 0.0, 0.0, 0.0, 0.0, 0.0, 0.0, 0.0, 0.0, 0.0, 0.0, 0.0, 0.0, 0.0, 0.0, 0.0, 0.0, 0.0, 0.0, 0.0, 0.0, 0.0, 0.0, 0.0, 0.0, 0.0, 0.0, 0.0, 0.0, 0.0, 0.0, 0.0, 0.0, 0.0, 0.0, 0.0, 0.0, 0.0, 0.0, 0.0, 0.0, 0.0, 0.0, 0.0, 0.0, 0.0, 0.0, 0.0, 0.0, 0.0, 0.0, 0.0, 0.0, 0.0, 0.0, 0.0, 0.0, 0.0, 0.0, 0.0, 0.0, 0.0, 0.0, 0.0, 0.0, 0.0, 0.0, 0.0, 0.0, 0.0, 0.0, 0.0, 0.0, 0.0, 0.0, 0.0, 0.0, 0.0, 0.0, 0.0, 0.0, 0.0, 0.0, 0.0, 0.0, 0.0, 0.0, 0.0, 0.0, 0.0, 0.0, 0.0, 0.0, 0.0, 0.0, 0.0, 0.0, 0.0, 0.0, 0.0, 0.0, 0.0, 0.0, 0.0, 0.0, 0.0, 0.0, 0.0, 0.0, 0.0, 0.0, 0.0, 0.0, 0.0, 0.0, 0.0, 0.0, 0.0, 0.0, 0.0, 0.0, 0.0, 0.0, 0.0, 0.0, 0.0, 0.0, 0.0, 0.0, 0.0, 0.0, 0.0, 0.0, 0.0, 0.0, 0.0, 0.0, 0.0, 0.0, 0.0, 0.0, 0.0, 0.0, 0.0, 0.0, 0.0, 0.0, 0.0, 0.0, 0.0, 0.0, 0.0, 0.0, 0.0, 0.0, 0.0, 0.0, 0.0, 0.0, 0.0, 0.0, 0.0, 0.0, 0.0, 0.0, 0.0, 0.0, 0.0, 0.0, 0.0, 0.0, 0.0, 0.0, 0.0, 0.0, 0.0, 0.0, 0.0, 0.0, 0.0, 0.0, 0.0, 0.0, 0.0, 0.0, 0.0, 0.0, 0.0, 0.0, 0.0, 0.0, 0.0, 0.0, 0.0, 0.0, 0.0, 0.0, 0.0, 0.0, 0.0, 0.0, 0.0, 0.0, 0.0, 0.0, 0.0, 0.0, 0.0, 0.0, 0.0, 0.0, 0.0, 0.0, 0.0, 0.0, 0.0, 0.0, 0.0, 0.0, 0.0, 0.0, 0.0, 0.0, 0.0, 0.0, 0.0, 0.0, 0.0, 0.0, 0.0, 0.0, 0.0, 0.0, 0.0, 0.0, 0.0, 0.0, 0.0, 0.0, 0.0, 0.0, 0.0, 0.0, 0.0, 0.0, 0.0, 0.0, 0.0, 0.0, 0.0, 0.0, 0.0, 0.0, 0.0, 0.0, 0.0, 0.0, 0.0, 0.0, 0.0, 0.0, 0.0, 0.0, 0.0, 0.0, 0.0])
me_kailh_choc_low_profile_keycap_002.use_remesh_fix_poles = True
me_kailh_choc_low_profile_keycap_002.use_remesh_preserve_attributes = False
me_kailh_choc_low_profile_keycap_002.update()

# ---- objects
ob_stem = bpy.data.objects.new('Stem', me_kailh_choc_low_profile_keycap_002)

# ---- transforms, parenting, visibility, modifiers, constraints
ob_stem.location = (0.0, 0.0, 0.0)
ob_stem.rotation_euler = (-0.0, -3.142, -0.0)

# ---- collection membership
col_parts.objects.link(ob_stem)

# ---- scene / render settings (as saved in the file)
scene.frame_start = 1; scene.frame_end = 250; scene.frame_set(0)
scene.render.engine = 'BLENDER_EEVEE_NEXT'
scene.render.fps = 30
scene.cycles.sampling_pattern = 'TABULATED_SOBOL'
scene.cycles.use_light_tree = False
scene.view_settings.view_transform = 'Filmic'
scene.unit_settings.scale_length = 0.001
bpy.context.view_layer.update()

# ---- added for rendering (the .blend has no active camera and no usable light): camera, sun
cam_auto = bpy.data.cameras.new('AutoCamera')
cam_auto.lens = 50.0
cam_auto.sensor_width = 36.0
cam_auto.clip_end = 1000.0
ob_auto_camera = bpy.data.objects.new('AutoCamera', cam_auto)
scene.collection.objects.link(ob_auto_camera)
ob_auto_camera.location = (22.286, -26.7432, 12.8288)
ob_auto_camera.rotation_euler = (1.09748, -7.21219e-08, 0.694738)
scene.camera = ob_auto_camera
light_auto_sun = bpy.data.lights.new('AutoSun', 'SUN')
light_auto_sun.energy = 3.0
light_auto_sun.angle = 0.0523599
ob_auto_sun = bpy.data.objects.new('AutoSun', light_auto_sun)
scene.collection.objects.link(ob_auto_sun)
ob_auto_sun.rotation_euler = (0.872665, 0.174533, 0.523599)
bpy.context.view_layer.update()
